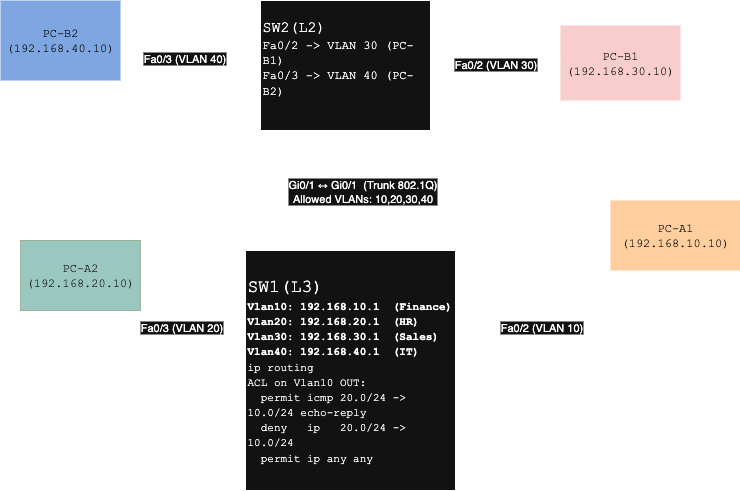

The diagram above was exported from draw.io. Its source (the exported page's mxGraphModel, read from the mxfile embedded in the PNG):
<mxGraphModel dx="946" dy="644" grid="1" gridSize="10" guides="1" tooltips="1" connect="1" arrows="1" fold="1" page="1" pageScale="1" pageWidth="850" pageHeight="1100" math="0" shadow="0">
  <root>
    <mxCell id="0" />
    <mxCell id="1" parent="0" />
    <mxCell id="odt1xIOpjMxUEYzNFtCi-1" value="&lt;div&gt;&lt;font style=&quot;font-size: 15px;&quot; face=&quot;Courier New&quot;&gt;SW2(L2)&lt;/font&gt;&lt;/div&gt;&lt;div&gt;&lt;font face=&quot;Courier New&quot;&gt;Fa0/2 -&amp;gt; VLAN 30 (PC-B1)&lt;/font&gt;&lt;/div&gt;&lt;div&gt;&lt;font face=&quot;Courier New&quot;&gt;Fa0/3 -&amp;gt; VLAN 40 (PC-B2)&lt;/font&gt;&lt;/div&gt;&lt;div&gt;&lt;br&gt;&lt;/div&gt;" style="rounded=0;whiteSpace=wrap;html=1;align=left;" vertex="1" parent="1">
      <mxGeometry x="310" y="90" width="170" height="130" as="geometry" />
    </mxCell>
    <mxCell id="odt1xIOpjMxUEYzNFtCi-16" value="" style="edgeStyle=orthogonalEdgeStyle;rounded=0;orthogonalLoop=1;jettySize=auto;html=1;" edge="1" parent="1" source="odt1xIOpjMxUEYzNFtCi-2" target="odt1xIOpjMxUEYzNFtCi-1">
      <mxGeometry relative="1" as="geometry" />
    </mxCell>
    <mxCell id="odt1xIOpjMxUEYzNFtCi-17" value="&lt;div&gt;Gi0/1 ↔ Gi0/1&amp;nbsp; (Trunk 802.1Q)&lt;/div&gt;&lt;div&gt;Allowed VLANs: 10,20,30,40&lt;/div&gt;" style="edgeLabel;html=1;align=center;verticalAlign=middle;resizable=0;points=[];" vertex="1" connectable="0" parent="odt1xIOpjMxUEYzNFtCi-16">
      <mxGeometry x="-0.14" relative="1" as="geometry">
        <mxPoint x="11" y="-6" as="offset" />
      </mxGeometry>
    </mxCell>
    <mxCell id="odt1xIOpjMxUEYzNFtCi-2" value="&lt;div style=&quot;&quot;&gt;&lt;font style=&quot;font-size: 18px;&quot; face=&quot;Courier New&quot;&gt;SW1(L3)&lt;/font&gt;&lt;/div&gt;&lt;div&gt;&lt;font style=&quot;font-size: 11px;&quot; face=&quot;Courier New&quot;&gt;&lt;b&gt;Vlan10: 192.168.10.1&amp;nbsp; (Finance)&lt;/b&gt;&lt;/font&gt;&lt;/div&gt;&lt;div&gt;&lt;font style=&quot;font-size: 11px;&quot; face=&quot;Courier New&quot;&gt;&lt;b&gt;Vlan20: 192.168.20.1&amp;nbsp; (HR)&lt;/b&gt;&lt;/font&gt;&lt;/div&gt;&lt;div&gt;&lt;font style=&quot;font-size: 11px;&quot; face=&quot;Courier New&quot;&gt;&lt;b&gt;Vlan30: 192.168.30.1&amp;nbsp; (Sales)&lt;/b&gt;&lt;/font&gt;&lt;/div&gt;&lt;div&gt;&lt;font style=&quot;font-size: 11px;&quot; face=&quot;Courier New&quot;&gt;&lt;b&gt;Vlan40: 192.168.40.1&amp;nbsp; (IT)&lt;/b&gt;&lt;/font&gt;&lt;/div&gt;&lt;div&gt;&lt;font style=&quot;font-size: 11px;&quot; face=&quot;Courier New&quot;&gt;ip routing&lt;/font&gt;&lt;/div&gt;&lt;div&gt;&lt;font style=&quot;font-size: 11px;&quot; face=&quot;Courier New&quot;&gt;ACL on Vlan10 OUT:&lt;/font&gt;&lt;/div&gt;&lt;div&gt;&lt;font style=&quot;font-size: 11px;&quot; face=&quot;Courier New&quot;&gt;&amp;nbsp; permit icmp 20.0/24 -&amp;gt; 10.0/24 echo-reply&lt;/font&gt;&lt;/div&gt;&lt;div&gt;&lt;font style=&quot;font-size: 11px;&quot; face=&quot;Courier New&quot;&gt;&amp;nbsp; deny&amp;nbsp; &amp;nbsp;ip&amp;nbsp; &amp;nbsp;20.0/24 -&amp;gt; 10.0/24&lt;/font&gt;&lt;/div&gt;&lt;div&gt;&lt;font style=&quot;font-size: 11px;&quot; face=&quot;Courier New&quot;&gt;&amp;nbsp; permit ip any any&lt;/font&gt;&lt;/div&gt;" style="rounded=0;whiteSpace=wrap;html=1;align=left;" vertex="1" parent="1">
      <mxGeometry x="295" y="340" width="210" height="240" as="geometry" />
    </mxCell>
    <mxCell id="odt1xIOpjMxUEYzNFtCi-14" value="" style="edgeStyle=orthogonalEdgeStyle;rounded=0;orthogonalLoop=1;jettySize=auto;html=1;" edge="1" parent="1" source="odt1xIOpjMxUEYzNFtCi-3" target="odt1xIOpjMxUEYzNFtCi-1">
      <mxGeometry relative="1" as="geometry">
        <Array as="points">
          <mxPoint x="233" y="110" />
          <mxPoint x="233" y="160" />
        </Array>
      </mxGeometry>
    </mxCell>
    <mxCell id="odt1xIOpjMxUEYzNFtCi-15" value="Fa0/3 (VLAN 40)" style="edgeLabel;html=1;align=center;verticalAlign=middle;resizable=0;points=[];" vertex="1" connectable="0" parent="odt1xIOpjMxUEYzNFtCi-14">
      <mxGeometry x="-0.0884" relative="1" as="geometry">
        <mxPoint y="13" as="offset" />
      </mxGeometry>
    </mxCell>
    <mxCell id="odt1xIOpjMxUEYzNFtCi-3" value="&lt;font style=&quot;color: light-dark(rgb(0, 0, 0), rgb(0, 0, 0));&quot;&gt;PC-B2 (192.168.40.10)&lt;/font&gt;" style="rounded=0;whiteSpace=wrap;html=1;fillColor=light-dark(#FFFFFF,#7EA6E0);strokeColor=none;fontFamily=Courier New;" vertex="1" parent="1">
      <mxGeometry x="50" y="90" width="120" height="80" as="geometry" />
    </mxCell>
    <mxCell id="odt1xIOpjMxUEYzNFtCi-9" value="" style="edgeStyle=orthogonalEdgeStyle;rounded=0;orthogonalLoop=1;jettySize=auto;html=1;" edge="1" parent="1" source="odt1xIOpjMxUEYzNFtCi-4" target="odt1xIOpjMxUEYzNFtCi-2">
      <mxGeometry relative="1" as="geometry" />
    </mxCell>
    <mxCell id="odt1xIOpjMxUEYzNFtCi-10" value="Fa0/3 (VLAN 20)" style="edgeLabel;html=1;align=center;verticalAlign=middle;resizable=0;points=[];" vertex="1" connectable="0" parent="odt1xIOpjMxUEYzNFtCi-9">
      <mxGeometry x="0.0684" relative="1" as="geometry">
        <mxPoint x="-12" y="-3" as="offset" />
      </mxGeometry>
    </mxCell>
    <mxCell id="odt1xIOpjMxUEYzNFtCi-4" value="PC-A2 (192.168.20.10)" style="rounded=0;whiteSpace=wrap;html=1;fillColor=light-dark(#6D8764,#9AC7BF);strokeColor=#3A5431;fontColor=#ffffff;fontFamily=Courier New;" vertex="1" parent="1">
      <mxGeometry x="70" y="330" width="120" height="70" as="geometry" />
    </mxCell>
    <mxCell id="odt1xIOpjMxUEYzNFtCi-13" value="Fa0/2 (VLAN 30)" style="edgeStyle=orthogonalEdgeStyle;rounded=0;orthogonalLoop=1;jettySize=auto;html=1;" edge="1" parent="1" source="odt1xIOpjMxUEYzNFtCi-5" target="odt1xIOpjMxUEYzNFtCi-1">
      <mxGeometry relative="1" as="geometry" />
    </mxCell>
    <mxCell id="odt1xIOpjMxUEYzNFtCi-5" value="&lt;font style=&quot;color: light-dark(rgb(0, 0, 0), rgb(0, 0, 0));&quot;&gt;PC-B1 (192.168.30.10)&lt;/font&gt;" style="rounded=0;whiteSpace=wrap;html=1;strokeColor=none;fillColor=light-dark(#FFFFFF,#F8CECC);fontFamily=Courier New;" vertex="1" parent="1">
      <mxGeometry x="610" y="115" width="120" height="75" as="geometry" />
    </mxCell>
    <mxCell id="odt1xIOpjMxUEYzNFtCi-7" value="" style="edgeStyle=orthogonalEdgeStyle;rounded=0;orthogonalLoop=1;jettySize=auto;html=1;" edge="1" parent="1" source="odt1xIOpjMxUEYzNFtCi-6" target="odt1xIOpjMxUEYzNFtCi-2">
      <mxGeometry relative="1" as="geometry" />
    </mxCell>
    <mxCell id="odt1xIOpjMxUEYzNFtCi-8" value="Fa0/2 (VLAN 10)" style="edgeLabel;html=1;align=center;verticalAlign=middle;resizable=0;points=[];" vertex="1" connectable="0" parent="odt1xIOpjMxUEYzNFtCi-7">
      <mxGeometry x="0.2647" relative="1" as="geometry">
        <mxPoint x="8" y="-14" as="offset" />
      </mxGeometry>
    </mxCell>
    <mxCell id="odt1xIOpjMxUEYzNFtCi-6" value="&lt;font style=&quot;color: light-dark(rgb(0, 0, 0), rgb(0, 0, 0));&quot;&gt;PC-A1 (192.168.10.10)&lt;/font&gt;" style="rounded=0;whiteSpace=wrap;html=1;strokeColor=none;fillColor=light-dark(#FFFFFF,#FFCE9F);fontFamily=Courier New;" vertex="1" parent="1">
      <mxGeometry x="660" y="290" width="130" height="70" as="geometry" />
    </mxCell>
  </root>
</mxGraphModel>